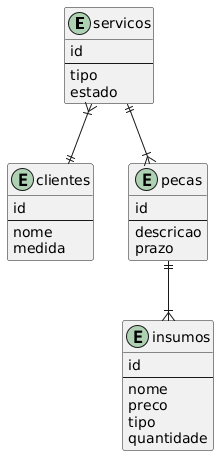

The diagram above was rendered by PlantUML. Its source (embedded in the PNG):
@startuml
' LEIA: https://plantuml.com/ie-diagram
' diagrama Chen não usado neste projeto

entity "servicos" {
  id
  --
  tipo
  estado
}

entity "clientes" {
  id
  --
  nome
  medida
}

entity "pecas" {
  id
  --
  descricao
  prazo
}

entity "insumos"{
  id
  --
  nome
  preco
  tipo
  quantidade
}

servicos }|--|| clientes
servicos ||--|{ pecas
pecas    ||--|{ insumos

@enduml